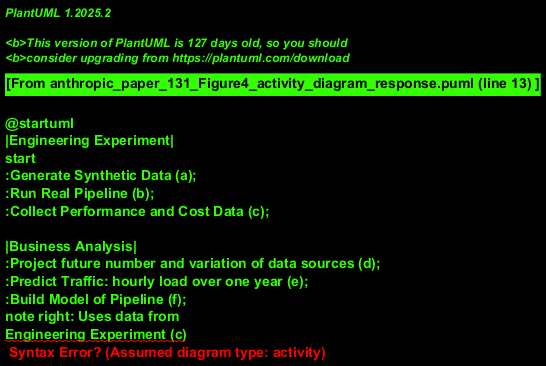

The diagram above was rendered by PlantUML. Its source (embedded in the PNG):
@startuml
|Engineering Experiment|
start
:Generate Synthetic Data (a);
:Run Real Pipeline (b);
:Collect Performance and Cost Data (c);

|Business Analysis|
:Project future number and variation of data sources (d);
:Predict Traffic: hourly load over one year (e);
:Build Model of Pipeline (f);
note right: Uses data from 
Engineering Experiment (c)
:Generate Prediction: annual performance and cost (g);
end
@enduml